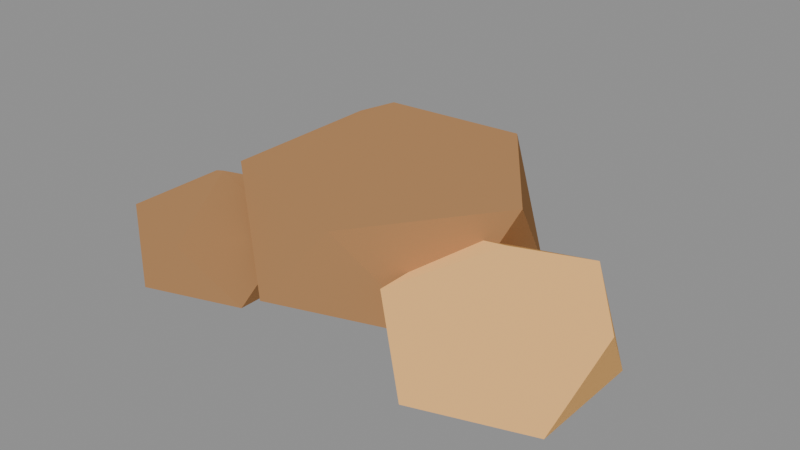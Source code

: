 # Source: s2-res-ore-00.blend  (saved by Blender 5.2.44; exported with 4.5.12 LTS)
import bpy
from mathutils import Matrix  # noqa: F401  (used for matrix-valued properties, if any)

bpy.ops.wm.read_factory_settings(use_empty=True)
scene = bpy.context.scene
scene.name = 'Scene'

# ---- materials (node trees are filled in below, after node groups)
mat_pal_res_ore_0 = bpy.data.materials.new('pal-res_ore_0')
mat_pal_res_ore_1 = bpy.data.materials.new('pal-res_ore_1')

# ---- material node trees
mat_pal_res_ore_0.use_nodes = True; mat_pal_res_ore_0.node_tree.nodes.clear()
_N = mat_pal_res_ore_0.node_tree.nodes; _L = mat_pal_res_ore_0.node_tree.links
n0 = _N.new('ShaderNodeOutputMaterial'); n0.name = 'Material Output'; n0.location = (0, 0)
n1 = _N.new('ShaderNodeBsdfToon'); n1.name = 'Toon BSDF'; n1.location = (0, 0)
n1.width = 160
n1.inputs[0].default_value = (0.3892, 0.2045, 0.09037, 1.0)
n1.inputs[1].default_value = 0.8
n2 = _N.new('ShaderNodeEmission'); n2.name = 'Emission'; n2.location = (0, 0)
n2.inputs[0].default_value = (0.1946, 0.1022, 0.04519, 1.0)
n2.inputs[1].default_value = 0.25
n3 = _N.new('ShaderNodeAddShader'); n3.name = 'Add Shader'; n3.location = (0, 0)
_L.new(n1.outputs[0], n3.inputs[0])
_L.new(n2.outputs[0], n3.inputs[1])
_L.new(n3.outputs[0], n0.inputs[0])
n0.is_active_output = True
mat_pal_res_ore_1.use_nodes = True; mat_pal_res_ore_1.node_tree.nodes.clear()
_N = mat_pal_res_ore_1.node_tree.nodes; _L = mat_pal_res_ore_1.node_tree.links
n0 = _N.new('ShaderNodeOutputMaterial'); n0.name = 'Material Output'; n0.location = (0, 0)
n1 = _N.new('ShaderNodeBsdfToon'); n1.name = 'Toon BSDF'; n1.location = (0, 0)
n1.width = 160
n1.inputs[0].default_value = (0.9242, 0.5083, 0.1817, 1.0)
n1.inputs[1].default_value = 0.8
n2 = _N.new('ShaderNodeEmission'); n2.name = 'Emission'; n2.location = (0, 0)
n2.inputs[0].default_value = (0.4621, 0.2542, 0.09084, 1.0)
n2.inputs[1].default_value = 0.25
n3 = _N.new('ShaderNodeAddShader'); n3.name = 'Add Shader'; n3.location = (0, 0)
_L.new(n1.outputs[0], n3.inputs[0])
_L.new(n2.outputs[0], n3.inputs[1])
_L.new(n3.outputs[0], n0.inputs[0])
n0.is_active_output = True

# ---- meshes
me_ore_a = bpy.data.meshes.new('ore-a')
me_ore_a.from_pydata([(0.0, 0.0, -0.005333), (0.1158, -0.08412, 0.05658), (-0.04422, -0.1361, 0.05658), (-0.1431, 0.0, 0.05658), (-0.04422, 0.1361, 0.05658), (0.1158, 0.08412, 0.05658), (0.04422, -0.1361, 0.1568), (-0.1158, -0.08412, 0.1568), (-0.1158, 0.08412, 0.1568), (0.04422, 0.1361, 0.1568), (0.1431, 0.0, 0.1568), (0.0, 0.0, 0.2187)], [], [(0, 1, 2), (1, 0, 5), (0, 2, 3), (0, 3, 4), (0, 4, 5), (1, 5, 10), (2, 1, 6), (3, 2, 7), (4, 3, 8), (5, 4, 9), (1, 10, 6), (2, 6, 7), (3, 7, 8), (4, 8, 9), (5, 9, 10), (6, 10, 11), (7, 6, 11), (8, 7, 11), (9, 8, 11), (10, 9, 11)])
me_ore_a.materials.append(mat_pal_res_ore_0)
me_ore_a.update()
me_ore_b = bpy.data.meshes.new('ore-b')
me_ore_b.from_pydata([(0.1733, -0.06667, 0.0006667), (0.2553, -0.1262, 0.04452), (0.142, -0.1631, 0.04452), (0.07197, -0.06667, 0.04452), (0.142, 0.02974, 0.04452), (0.2553, -0.007085, 0.04452), (0.2047, -0.1631, 0.1155), (0.09133, -0.1262, 0.1155), (0.09133, -0.007085, 0.1155), (0.2047, 0.02974, 0.1155), (0.2747, -0.06667, 0.1155), (0.1733, -0.06667, 0.1593)], [], [(0, 1, 2), (1, 0, 5), (0, 2, 3), (0, 3, 4), (0, 4, 5), (1, 5, 10), (2, 1, 6), (3, 2, 7), (4, 3, 8), (5, 4, 9), (1, 10, 6), (2, 6, 7), (3, 7, 8), (4, 8, 9), (5, 9, 10), (6, 10, 11), (7, 6, 11), (8, 7, 11), (9, 8, 11), (10, 9, 11)])
me_ore_b.materials.append(mat_pal_res_ore_1)
me_ore_b.update()
me_ore_c = bpy.data.meshes.new('ore-c')
me_ore_c.from_pydata([(-0.1467, -0.08, -0.003333), (-0.07431, -0.1326, 0.03536), (-0.1743, -0.1651, 0.03536), (-0.2361, -0.08, 0.03536), (-0.1743, 0.005064, 0.03536), (-0.07431, -0.02743, 0.03536), (-0.119, -0.1651, 0.09797), (-0.219, -0.1326, 0.09797), (-0.219, -0.02743, 0.09797), (-0.119, 0.005064, 0.09797), (-0.05722, -0.08, 0.09797), (-0.1467, -0.08, 0.1367)], [], [(0, 1, 2), (1, 0, 5), (0, 2, 3), (0, 3, 4), (0, 4, 5), (1, 5, 10), (2, 1, 6), (3, 2, 7), (4, 3, 8), (5, 4, 9), (1, 10, 6), (2, 6, 7), (3, 7, 8), (4, 8, 9), (5, 9, 10), (6, 10, 11), (7, 6, 11), (8, 7, 11), (9, 8, 11), (10, 9, 11)])
me_ore_c.materials.append(mat_pal_res_ore_0)
me_ore_c.update()

# ---- objects
ob_ore_a = bpy.data.objects.new('ore-a', me_ore_a)
ob_ore_b = bpy.data.objects.new('ore-b', me_ore_b)
ob_ore_c = bpy.data.objects.new('ore-c', me_ore_c)

# ---- transforms, parenting, visibility, modifiers, constraints
ob_ore_a.location = (0.0, 0.0, 0.0)
ob_ore_b.location = (0.0, 0.0, 0.0)
ob_ore_c.location = (0.0, 0.0, 0.0)

# ---- collection membership
scene.collection.objects.link(ob_ore_a)
scene.collection.objects.link(ob_ore_b)
scene.collection.objects.link(ob_ore_c)

# ---- scene / render settings (as saved in the file)
scene.frame_start = 1; scene.frame_end = 250; scene.frame_set(1)
scene.render.engine = 'BLENDER_EEVEE_NEXT'
scene.render.bake_bias = 0.0
scene.render.bake_samples = 0
scene.render.compositor_device = 'GPU'
scene.eevee.use_volume_custom_range = False
scene.eevee.fast_gi_thickness_near = 0.1
scene.eevee.fast_gi_thickness_far = 0.0
scene.eevee.ray_tracing_options.screen_trace_thickness = 0.1
bpy.context.view_layer.update()

# ---- added for rendering (the .blend has no active camera and no usable light): camera, sun + grey world if the file has none
cam_auto = bpy.data.cameras.new('AutoCamera')
cam_auto.lens = 50.0
cam_auto.sensor_width = 36.0
cam_auto.clip_end = 1000.0
ob_auto_camera = bpy.data.objects.new('AutoCamera', cam_auto)
scene.collection.objects.link(ob_auto_camera)
ob_auto_camera.location = (0.605778, -0.718259, 0.575852)
ob_auto_camera.rotation_euler = (1.09748, -7.21219e-08, 0.694738)
scene.camera = ob_auto_camera
light_auto_sun = bpy.data.lights.new('AutoSun', 'SUN')
light_auto_sun.energy = 3.0
light_auto_sun.angle = 0.0523599
ob_auto_sun = bpy.data.objects.new('AutoSun', light_auto_sun)
scene.collection.objects.link(ob_auto_sun)
ob_auto_sun.rotation_euler = (0.872665, 0.174533, 0.523599)
if scene.world is None:
    world_auto = bpy.data.worlds.new('AutoWorld')
    world_auto.color = (0.3, 0.3, 0.3)
    scene.world = world_auto
bpy.context.view_layer.update()
